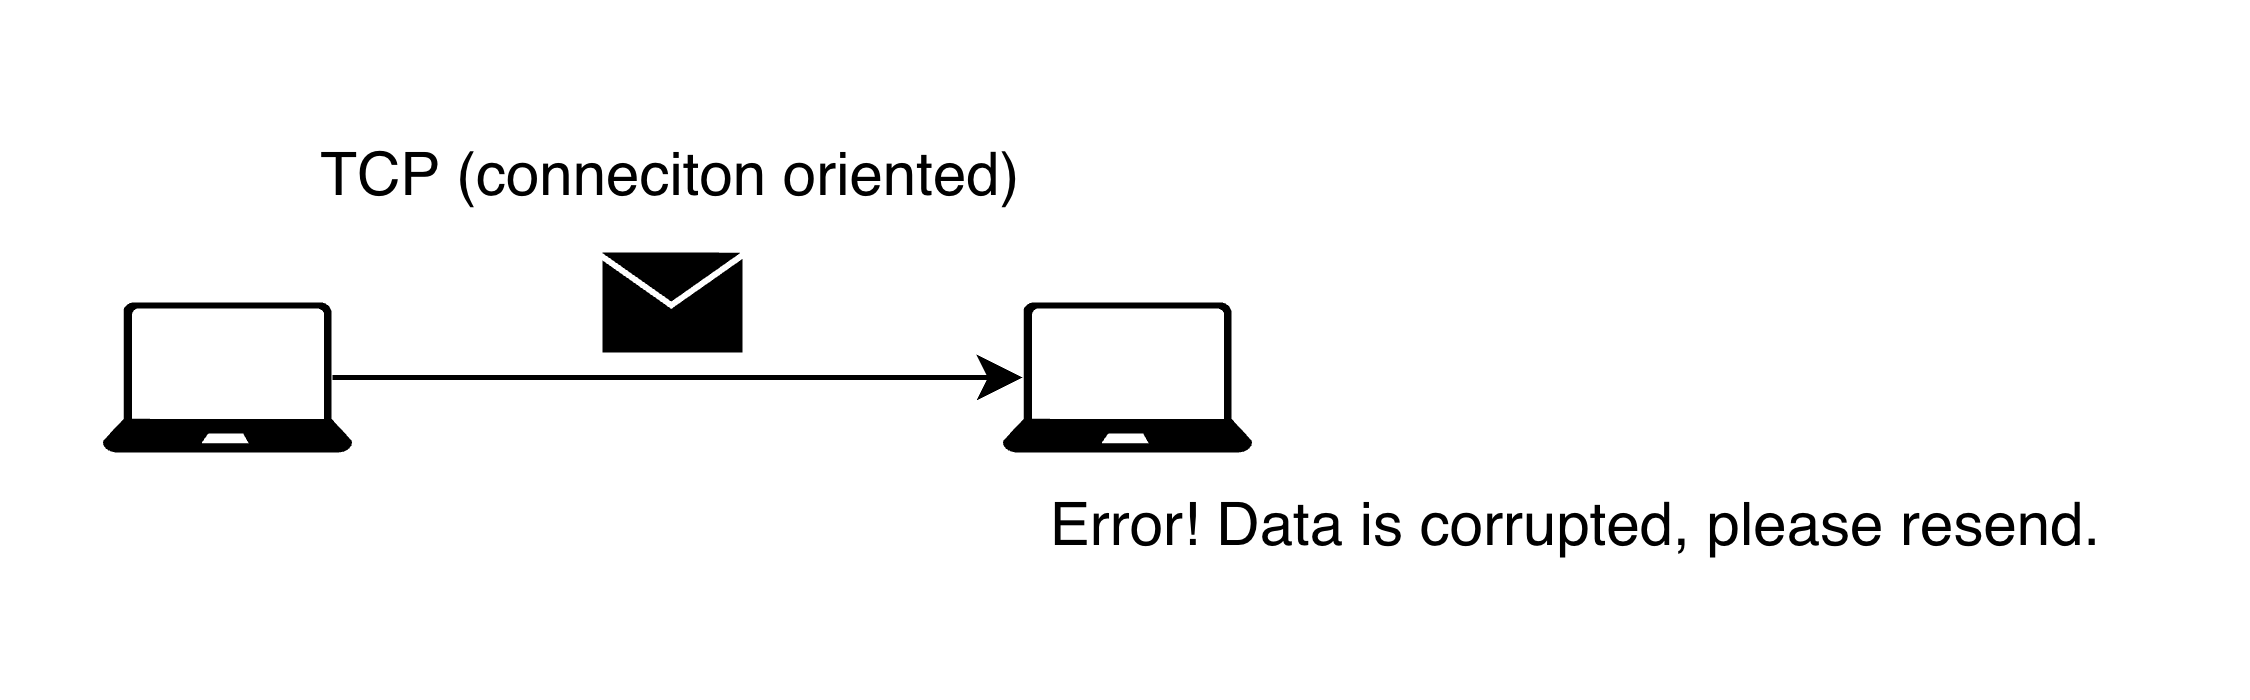

The diagram above was exported from draw.io. Its source (the exported page's mxGraphModel, read from the mxfile embedded in the PNG):
<mxGraphModel dx="1426" dy="912" grid="1" gridSize="10" guides="1" tooltips="1" connect="1" arrows="1" fold="1" page="1" pageScale="1" pageWidth="850" pageHeight="1100" math="0" shadow="0">
  <root>
    <mxCell id="0" />
    <mxCell id="1" parent="0" />
    <mxCell id="Q-Vx7EkO9qxnUbN6QBc2-1" parent="1" style="verticalLabelPosition=bottom;html=1;verticalAlign=top;align=center;strokeColor=none;fillColor=#000000;shape=mxgraph.azure.laptop;pointerEvents=1;" value="" vertex="1">
      <mxGeometry height="30" width="50" x="180" y="250" as="geometry" />
    </mxCell>
    <mxCell id="Q-Vx7EkO9qxnUbN6QBc2-2" parent="1" style="sketch=0;pointerEvents=1;shadow=0;dashed=0;html=1;strokeColor=none;fillColor=#000000;labelPosition=center;verticalLabelPosition=bottom;verticalAlign=top;align=center;outlineConnect=0;shape=mxgraph.veeam2.letter;" value="" vertex="1">
      <mxGeometry height="20" width="28.000000000000004" x="280" y="240" as="geometry" />
    </mxCell>
    <mxCell id="Q-Vx7EkO9qxnUbN6QBc2-3" parent="1" style="verticalLabelPosition=bottom;html=1;verticalAlign=top;align=center;strokeColor=none;fillColor=#000000;shape=mxgraph.azure.laptop;pointerEvents=1;" value="" vertex="1">
      <mxGeometry height="30" width="50" x="360" y="250" as="geometry" />
    </mxCell>
    <mxCell id="Q-Vx7EkO9qxnUbN6QBc2-4" edge="1" parent="1" source="Q-Vx7EkO9qxnUbN6QBc2-1" style="edgeStyle=orthogonalEdgeStyle;rounded=0;orthogonalLoop=1;jettySize=auto;html=1;exitX=0.92;exitY=0.5;exitDx=0;exitDy=0;exitPerimeter=0;entryX=0.08;entryY=0.5;entryDx=0;entryDy=0;entryPerimeter=0;" target="Q-Vx7EkO9qxnUbN6QBc2-3">
      <mxGeometry relative="1" as="geometry" />
    </mxCell>
    <mxCell id="Q-Vx7EkO9qxnUbN6QBc2-5" parent="1" style="text;html=1;whiteSpace=wrap;strokeColor=none;fillColor=none;align=center;verticalAlign=middle;rounded=0;" value="TCP (conneciton oriented)" vertex="1">
      <mxGeometry height="30" width="162" x="213" y="210" as="geometry" />
    </mxCell>
    <mxCell id="Q-Vx7EkO9qxnUbN6QBc2-6" parent="1" style="text;html=1;whiteSpace=wrap;strokeColor=none;fillColor=none;align=center;verticalAlign=middle;rounded=0;" value="Error! Data is corrupted, please resend." vertex="1">
      <mxGeometry height="30" width="230" x="360" y="280" as="geometry" />
    </mxCell>
  </root>
</mxGraphModel>